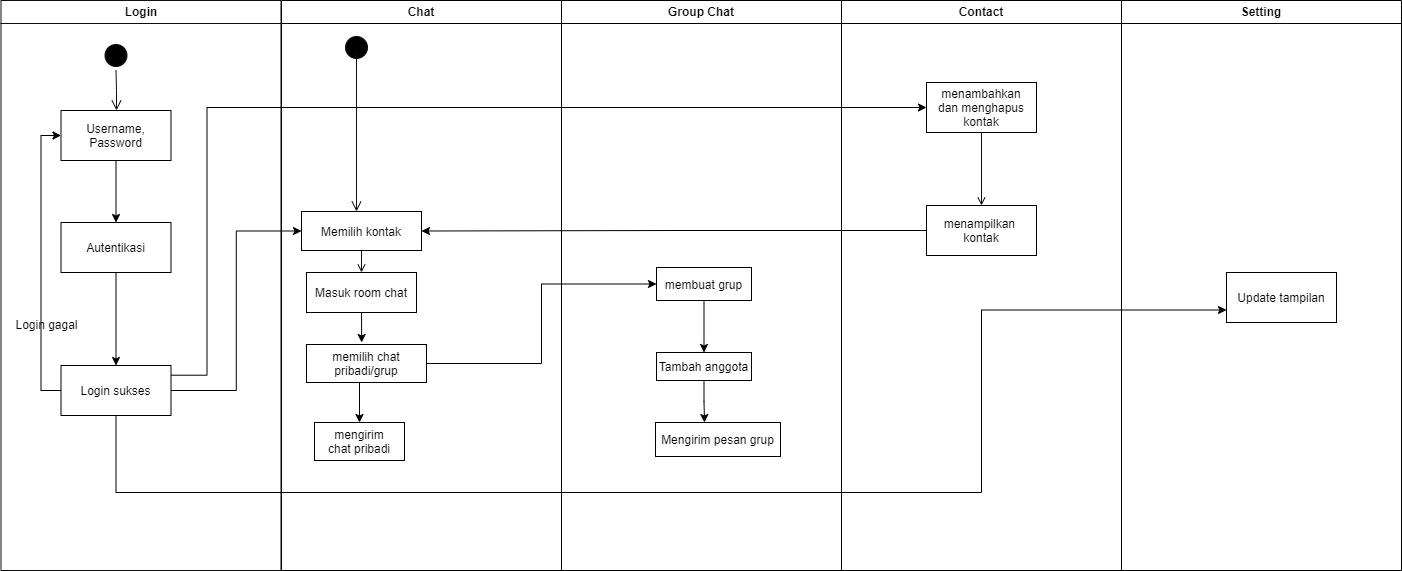

The diagram above was exported from draw.io. Its source (the exported page's mxGraphModel, read from the mxfile embedded in the PNG):
<mxGraphModel dx="1290" dy="557" grid="1" gridSize="10" guides="1" tooltips="1" connect="1" arrows="1" fold="1" page="1" pageScale="1" pageWidth="1169" pageHeight="826" background="none" math="0" shadow="0">
  <root>
    <mxCell id="0" />
    <mxCell id="1" parent="0" />
    <mxCell id="2" value="Login" style="swimlane;whiteSpace=wrap;strokeColor=#100C12;" parent="1" vertex="1">
      <mxGeometry x="164.5" y="128" width="280" height="570" as="geometry" />
    </mxCell>
    <mxCell id="5" value="" style="ellipse;shape=startState;fillColor=#000000;strokeColor=#100C12;" parent="2" vertex="1">
      <mxGeometry x="100" y="40" width="30" height="30" as="geometry" />
    </mxCell>
    <mxCell id="6" value="" style="edgeStyle=elbowEdgeStyle;elbow=horizontal;verticalAlign=bottom;endArrow=open;endSize=8;strokeColor=#100C12;endFill=1;rounded=0" parent="2" source="5" target="7" edge="1">
      <mxGeometry x="100" y="40" as="geometry">
        <mxPoint x="115" y="110" as="targetPoint" />
      </mxGeometry>
    </mxCell>
    <mxCell id="jvmxGcqIMdpXbyhR2czi-31" style="edgeStyle=orthogonalEdgeStyle;rounded=0;orthogonalLoop=1;jettySize=auto;html=1;exitX=0.5;exitY=1;exitDx=0;exitDy=0;entryX=0.5;entryY=0;entryDx=0;entryDy=0;" edge="1" parent="2" source="7" target="jvmxGcqIMdpXbyhR2czi-30">
      <mxGeometry relative="1" as="geometry" />
    </mxCell>
    <mxCell id="7" value="Username, &#10;Password" style="" parent="2" vertex="1">
      <mxGeometry x="60" y="110" width="110" height="50" as="geometry" />
    </mxCell>
    <mxCell id="jvmxGcqIMdpXbyhR2czi-33" style="edgeStyle=orthogonalEdgeStyle;rounded=0;orthogonalLoop=1;jettySize=auto;html=1;exitX=0;exitY=0.5;exitDx=0;exitDy=0;entryX=0;entryY=0.5;entryDx=0;entryDy=0;" edge="1" parent="2" source="10" target="7">
      <mxGeometry relative="1" as="geometry" />
    </mxCell>
    <mxCell id="10" value="Login sukses" style="" parent="2" vertex="1">
      <mxGeometry x="60" y="365" width="110" height="50" as="geometry" />
    </mxCell>
    <mxCell id="jvmxGcqIMdpXbyhR2czi-32" style="edgeStyle=orthogonalEdgeStyle;rounded=0;orthogonalLoop=1;jettySize=auto;html=1;exitX=0.5;exitY=1;exitDx=0;exitDy=0;entryX=0.5;entryY=0;entryDx=0;entryDy=0;" edge="1" parent="2" source="jvmxGcqIMdpXbyhR2czi-30" target="10">
      <mxGeometry relative="1" as="geometry" />
    </mxCell>
    <mxCell id="jvmxGcqIMdpXbyhR2czi-30" value="Autentikasi" style="" vertex="1" parent="2">
      <mxGeometry x="60" y="222" width="110" height="50" as="geometry" />
    </mxCell>
    <mxCell id="3" value="Chat" style="swimlane;whiteSpace=wrap" parent="1" vertex="1">
      <mxGeometry x="445" y="128" width="280" height="570" as="geometry" />
    </mxCell>
    <mxCell id="13" value="" style="ellipse;shape=startState;fillColor=#000000;strokeColor=#100C12;" parent="3" vertex="1">
      <mxGeometry x="60" y="32" width="30" height="30" as="geometry" />
    </mxCell>
    <mxCell id="14" value="" style="edgeStyle=elbowEdgeStyle;elbow=horizontal;verticalAlign=bottom;endArrow=open;endSize=8;strokeColor=#100C12;endFill=1;rounded=0" parent="3" target="15" edge="1">
      <mxGeometry x="40" y="20" as="geometry">
        <mxPoint x="55" y="192" as="targetPoint" />
        <mxPoint x="75" y="172" as="sourcePoint" />
        <Array as="points">
          <mxPoint x="75" y="52" />
        </Array>
      </mxGeometry>
    </mxCell>
    <mxCell id="15" value="Memilih kontak" style="" parent="3" vertex="1">
      <mxGeometry x="20" y="211" width="120" height="39" as="geometry" />
    </mxCell>
    <mxCell id="jvmxGcqIMdpXbyhR2czi-41" style="edgeStyle=orthogonalEdgeStyle;rounded=0;orthogonalLoop=1;jettySize=auto;html=1;exitX=0.5;exitY=1;exitDx=0;exitDy=0;" edge="1" parent="3" source="16">
      <mxGeometry relative="1" as="geometry">
        <mxPoint x="80.16216216216208" y="342" as="targetPoint" />
      </mxGeometry>
    </mxCell>
    <mxCell id="16" value="Masuk room chat" style="" parent="3" vertex="1">
      <mxGeometry x="25" y="272" width="110" height="40" as="geometry" />
    </mxCell>
    <mxCell id="17" value="" style="endArrow=open;strokeColor=#100C12;endFill=1;rounded=0" parent="3" source="15" target="16" edge="1">
      <mxGeometry relative="1" as="geometry">
        <Array as="points" />
      </mxGeometry>
    </mxCell>
    <mxCell id="18" value="mengirim&#10;chat pribadi" style="" parent="3" vertex="1">
      <mxGeometry x="33" y="422" width="90" height="38" as="geometry" />
    </mxCell>
    <mxCell id="jvmxGcqIMdpXbyhR2czi-42" style="edgeStyle=orthogonalEdgeStyle;rounded=0;orthogonalLoop=1;jettySize=auto;html=1;exitX=0.5;exitY=1;exitDx=0;exitDy=0;entryX=0.5;entryY=0;entryDx=0;entryDy=0;" edge="1" parent="3" source="9ou8tjjo4pA6bdazkdtA-61" target="18">
      <mxGeometry relative="1" as="geometry">
        <Array as="points">
          <mxPoint x="78" y="382" />
        </Array>
      </mxGeometry>
    </mxCell>
    <mxCell id="9ou8tjjo4pA6bdazkdtA-61" value="memilih chat &#10;pribadi/grup" style="" parent="3" vertex="1">
      <mxGeometry x="25" y="344" width="120" height="38" as="geometry" />
    </mxCell>
    <mxCell id="4" value="Contact" style="swimlane;whiteSpace=wrap" parent="1" vertex="1">
      <mxGeometry x="1005" y="128" width="280" height="570" as="geometry" />
    </mxCell>
    <mxCell id="9ou8tjjo4pA6bdazkdtA-53" value="menambahkan &#10;dan menghapus&#10;kontak" style="" parent="4" vertex="1">
      <mxGeometry x="85" y="82" width="110" height="50" as="geometry" />
    </mxCell>
    <mxCell id="9ou8tjjo4pA6bdazkdtA-54" value="menampilkan &#10;kontak" style="" parent="4" vertex="1">
      <mxGeometry x="85" y="205" width="110" height="50" as="geometry" />
    </mxCell>
    <mxCell id="9ou8tjjo4pA6bdazkdtA-55" value="" style="endArrow=open;strokeColor=#100C12;endFill=1;rounded=0" parent="4" source="9ou8tjjo4pA6bdazkdtA-53" target="9ou8tjjo4pA6bdazkdtA-54" edge="1">
      <mxGeometry relative="1" as="geometry" />
    </mxCell>
    <mxCell id="9ou8tjjo4pA6bdazkdtA-41" value="Setting" style="swimlane;whiteSpace=wrap" parent="1" vertex="1">
      <mxGeometry x="1285" y="128" width="280" height="570" as="geometry" />
    </mxCell>
    <mxCell id="9ou8tjjo4pA6bdazkdtA-45" value="Update tampilan" style="" parent="9ou8tjjo4pA6bdazkdtA-41" vertex="1">
      <mxGeometry x="105" y="272" width="110" height="50" as="geometry" />
    </mxCell>
    <mxCell id="5sXf7UmxYIHkUK0XwnBG-34" style="edgeStyle=orthogonalEdgeStyle;rounded=0;orthogonalLoop=1;jettySize=auto;html=1;exitX=1;exitY=0.5;exitDx=0;exitDy=0;entryX=0;entryY=0.5;entryDx=0;entryDy=0;" parent="1" source="10" target="15" edge="1">
      <mxGeometry relative="1" as="geometry" />
    </mxCell>
    <mxCell id="jvmxGcqIMdpXbyhR2czi-27" style="edgeStyle=orthogonalEdgeStyle;rounded=0;orthogonalLoop=1;jettySize=auto;html=1;exitX=0.5;exitY=1;exitDx=0;exitDy=0;entryX=0;entryY=0.75;entryDx=0;entryDy=0;" edge="1" parent="1" source="10" target="9ou8tjjo4pA6bdazkdtA-45">
      <mxGeometry relative="1" as="geometry">
        <Array as="points">
          <mxPoint x="279" y="620" />
          <mxPoint x="1145" y="620" />
          <mxPoint x="1145" y="438" />
        </Array>
      </mxGeometry>
    </mxCell>
    <mxCell id="jvmxGcqIMdpXbyhR2czi-29" style="edgeStyle=orthogonalEdgeStyle;rounded=0;orthogonalLoop=1;jettySize=auto;html=1;exitX=0;exitY=0.5;exitDx=0;exitDy=0;entryX=1;entryY=0.5;entryDx=0;entryDy=0;" edge="1" parent="1" source="9ou8tjjo4pA6bdazkdtA-54" target="15">
      <mxGeometry relative="1" as="geometry" />
    </mxCell>
    <mxCell id="jvmxGcqIMdpXbyhR2czi-34" value="Login gagal" style="text;html=1;align=center;verticalAlign=middle;resizable=0;points=[];autosize=1;strokeColor=none;fillColor=none;" vertex="1" parent="1">
      <mxGeometry x="165" y="438" width="90" height="30" as="geometry" />
    </mxCell>
    <mxCell id="jvmxGcqIMdpXbyhR2czi-35" value="Group Chat" style="swimlane;whiteSpace=wrap" vertex="1" parent="1">
      <mxGeometry x="725" y="128" width="280" height="570" as="geometry" />
    </mxCell>
    <mxCell id="5sXf7UmxYIHkUK0XwnBG-44" value="membuat grup" style="" parent="jvmxGcqIMdpXbyhR2czi-35" vertex="1">
      <mxGeometry x="95" y="267" width="95" height="33" as="geometry" />
    </mxCell>
    <mxCell id="5sXf7UmxYIHkUK0XwnBG-47" value="Tambah anggota" style="" parent="jvmxGcqIMdpXbyhR2czi-35" vertex="1">
      <mxGeometry x="95" y="352" width="95" height="28" as="geometry" />
    </mxCell>
    <mxCell id="5sXf7UmxYIHkUK0XwnBG-49" style="edgeStyle=orthogonalEdgeStyle;rounded=0;orthogonalLoop=1;jettySize=auto;html=1;exitX=0.5;exitY=1;exitDx=0;exitDy=0;entryX=0.5;entryY=0;entryDx=0;entryDy=0;" parent="jvmxGcqIMdpXbyhR2czi-35" source="5sXf7UmxYIHkUK0XwnBG-44" target="5sXf7UmxYIHkUK0XwnBG-47" edge="1">
      <mxGeometry relative="1" as="geometry" />
    </mxCell>
    <mxCell id="5sXf7UmxYIHkUK0XwnBG-48" value="Mengirim pesan grup" style="" parent="jvmxGcqIMdpXbyhR2czi-35" vertex="1">
      <mxGeometry x="94" y="422" width="125" height="34" as="geometry" />
    </mxCell>
    <mxCell id="5sXf7UmxYIHkUK0XwnBG-50" style="edgeStyle=orthogonalEdgeStyle;rounded=0;orthogonalLoop=1;jettySize=auto;html=1;exitX=0.5;exitY=1;exitDx=0;exitDy=0;entryX=0.392;entryY=0;entryDx=0;entryDy=0;entryPerimeter=0;" parent="jvmxGcqIMdpXbyhR2czi-35" source="5sXf7UmxYIHkUK0XwnBG-47" target="5sXf7UmxYIHkUK0XwnBG-48" edge="1">
      <mxGeometry relative="1" as="geometry" />
    </mxCell>
    <mxCell id="jvmxGcqIMdpXbyhR2czi-28" style="edgeStyle=orthogonalEdgeStyle;rounded=0;orthogonalLoop=1;jettySize=auto;html=1;exitX=1.002;exitY=0.194;exitDx=0;exitDy=0;exitPerimeter=0;entryX=0;entryY=0.5;entryDx=0;entryDy=0;" edge="1" parent="1" source="10" target="9ou8tjjo4pA6bdazkdtA-53">
      <mxGeometry relative="1" as="geometry">
        <mxPoint x="340" y="340" as="sourcePoint" />
        <mxPoint x="800" y="235" as="targetPoint" />
        <Array as="points">
          <mxPoint x="370.5" y="503" />
          <mxPoint x="370.5" y="235" />
        </Array>
      </mxGeometry>
    </mxCell>
    <mxCell id="jvmxGcqIMdpXbyhR2czi-43" style="edgeStyle=orthogonalEdgeStyle;rounded=0;orthogonalLoop=1;jettySize=auto;html=1;exitX=1;exitY=0.5;exitDx=0;exitDy=0;entryX=0;entryY=0.5;entryDx=0;entryDy=0;" edge="1" parent="1" source="9ou8tjjo4pA6bdazkdtA-61" target="5sXf7UmxYIHkUK0XwnBG-44">
      <mxGeometry relative="1" as="geometry" />
    </mxCell>
  </root>
</mxGraphModel>